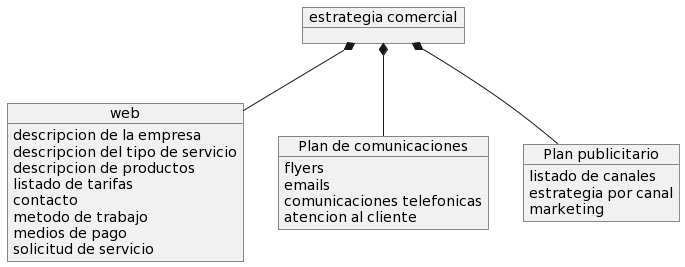

The diagram above was rendered by PlantUML. Its source (embedded in the PNG):
@startuml
object "estrategia comercial" as ec 


object web {
	descripcion de la empresa
    descripcion del tipo de servicio
    descripcion de productos
	listado de tarifas
    contacto
    metodo de trabajo
    medios de pago
    solicitud de servicio
}


object "Plan de comunicaciones" as pc {
	flyers
    emails
    comunicaciones telefonicas
    atencion al cliente
}

object "Plan publicitario" as pp {
	listado de canales
    estrategia por canal
    marketing
}






ec *-- web
ec *-- pc
ec *-- pp
@enduml